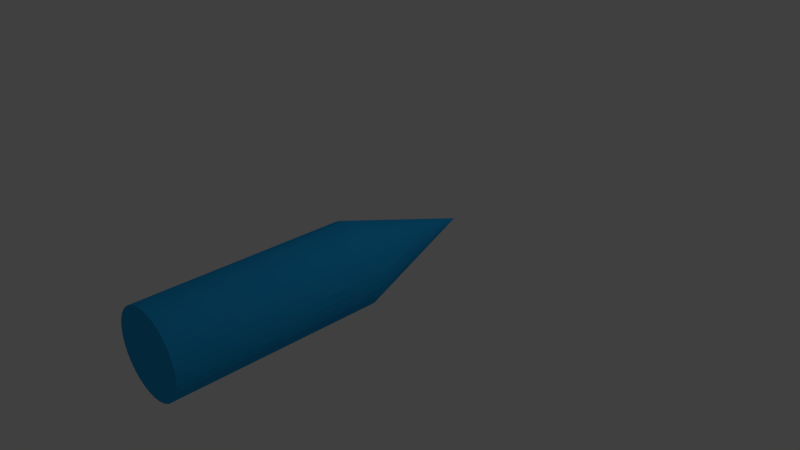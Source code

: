 # Source: bala.blend  (saved by Blender 2.76.0; exported with 4.5.12 LTS)
import bpy
from mathutils import Matrix  # noqa: F401  (used for matrix-valued properties, if any)

bpy.ops.wm.read_factory_settings(use_empty=True)
scene = bpy.context.scene
scene.name = 'Scene'

# ---- collections
col_collection_1 = bpy.data.collections.new('Collection 1'); scene.collection.children.link(col_collection_1)

# ---- materials (node trees are filled in below, after node groups)
mat_balaluminosa = bpy.data.materials.new('BalaLuminosa')
mat_balaluminosa.alpha_threshold = 0.0
mat_balaluminosa.use_transparent_shadow = False
mat_balaluminosa.diffuse_color = (0.01615, 0.3764, 0.8, 1.0)
mat_balaluminosa.roughness = 0.5
mat_balaluminosa.specular_intensity = 0.0
mat_balaluminosa.line_color = (0.0, 0.0, 0.0, 1.0)

# ---- material node trees

# ---- world
world_world = bpy.data.worlds.new('World'); scene.world = world_world
world_world.color = (0.05088, 0.05088, 0.05088)
world_world.use_sun_shadow = False
world_world.sun_shadow_jitter_overblur = 0.0
world_world.cycles.sampling_method = 'MANUAL'
world_world.cycles.sample_map_resolution = 256

# ---- cameras
cam_camera = bpy.data.cameras.new('Camera')
cam_camera.clip_end = 100.0
cam_camera.lens = 35.0
cam_camera.sensor_width = 32.0
cam_camera.sensor_height = 18.0
cam_camera.ortho_scale = 7.314
cam_camera.dof.focus_distance = 0.0
cam_camera.dof.aperture_fstop = 128.0

# ---- lights
light_lamp = bpy.data.lights.new('Lamp', 'POINT')
light_lamp.transmission_factor = 0.0
light_lamp.cutoff_distance = 30.0
light_lamp.energy = 100.0
light_lamp.shadow_buffer_clip_start = 1.001
light_lamp.shadow_soft_size = 0.1
light_lamp.shadow_maximum_resolution = 0.006
light_lamp.use_absolute_resolution = True
light_lamp.cycles.use_multiple_importance_sampling = False

# ---- meshes
me_bala = bpy.data.meshes.new('Bala')
me_bala.from_pydata([(4.32e-08, -0.3625, -0.5677), (-4.842e-15, 1.5, -4.072e-08), (0.1107, -0.3625, -0.5567), (0.2172, -0.3625, -0.5244), (0.3154, -0.3625, -0.472), (0.4014, -0.3625, -0.4014), (0.472, -0.3625, -0.3154), (0.5244, -0.3625, -0.2172), (0.5567, -0.3625, -0.1107), (0.5677, -0.3625, -1.058e-07), (0.5567, -0.3625, 0.1107), (0.5244, -0.3625, 0.2172), (0.472, -0.3625, 0.3154), (0.4014, -0.3625, 0.4014), (0.3154, -0.3625, 0.472), (0.2172, -0.3625, 0.5244), (0.1107, -0.3625, 0.5567), (-1.418e-07, -0.3625, 0.5677), (-0.1107, -0.3625, 0.5567), (-0.2172, -0.3625, 0.5244), (-0.3154, -0.3625, 0.472), (-0.4014, -0.3625, 0.4014), (-0.472, -0.3625, 0.3154), (-0.5244, -0.3625, 0.2172), (-0.5567, -0.3625, 0.1107), (-0.5677, -0.3625, -6.111e-07), (-0.5567, -0.3625, -0.1107), (-0.5244, -0.3625, -0.2172), (-0.472, -0.3625, -0.3154), (-0.4014, -0.3625, -0.4014), (-0.3154, -0.3625, -0.472), (-0.2172, -0.3625, -0.5244), (-0.1107, -0.3625, -0.5567), (4.448e-08, -3.214, -0.5689), (0.111, -3.214, -0.5579), (0.2177, -3.214, -0.5256), (0.316, -3.214, -0.473), (0.4022, -3.214, -0.4022), (0.473, -3.214, -0.316), (0.5256, -3.214, -0.2177), (0.5579, -3.214, -0.111), (0.5689, -3.214, -1.016e-07), (0.5579, -3.214, 0.111), (0.5256, -3.214, 0.2177), (0.473, -3.214, 0.316), (0.4022, -3.214, 0.4022), (0.316, -3.214, 0.473), (0.2177, -3.214, 0.5256), (0.111, -3.214, 0.5579), (-1.409e-07, -3.214, 0.5689), (-0.111, -3.214, 0.5579), (-0.2177, -3.214, 0.5256), (-0.316, -3.214, 0.473), (-0.4022, -3.214, 0.4022), (-0.473, -3.214, 0.316), (-0.5256, -3.214, 0.2177), (-0.5579, -3.214, 0.111), (-0.5689, -3.214, -6.079e-07), (-0.5579, -3.214, -0.111), (-0.5256, -3.214, -0.2177), (-0.473, -3.214, -0.316), (-0.4022, -3.214, -0.4022), (-0.316, -3.214, -0.473), (-0.2177, -3.214, -0.5256), (-0.111, -3.214, -0.5579)], [], [(31, 1, 32), (0, 1, 2), (30, 1, 31), (29, 1, 30), (28, 1, 29), (27, 1, 28), (26, 1, 27), (25, 1, 26), (24, 1, 25), (23, 1, 24), (22, 1, 23), (21, 1, 22), (20, 1, 21), (19, 1, 20), (18, 1, 19), (17, 1, 18), (16, 1, 17), (15, 1, 16), (14, 1, 15), (13, 1, 14), (12, 1, 13), (11, 1, 12), (10, 1, 11), (9, 1, 10), (8, 1, 9), (7, 1, 8), (6, 1, 7), (5, 1, 6), (4, 1, 5), (3, 1, 4), (32, 1, 0), (2, 1, 3), (20, 21, 53, 52), (33, 34, 35, 36, 37, 38, 39, 40, 41, 42, 43, 44, 45, 46, 47, 48, 49, 50, 51, 52, 53, 54, 55, 56, 57, 58, 59, 60, 61, 62, 63, 64), (0, 2, 34, 33), (27, 28, 60, 59), (7, 8, 40, 39), (14, 15, 47, 46), (21, 22, 54, 53), (28, 29, 61, 60), (8, 9, 41, 40), (15, 16, 48, 47), (22, 23, 55, 54), (2, 3, 35, 34), (29, 30, 62, 61), (9, 10, 42, 41), (16, 17, 49, 48), (23, 24, 56, 55), (3, 4, 36, 35), (30, 31, 63, 62), (10, 11, 43, 42), (17, 18, 50, 49), (24, 25, 57, 56), (4, 5, 37, 36), (31, 32, 64, 63), (11, 12, 44, 43), (18, 19, 51, 50), (32, 0, 33, 64), (25, 26, 58, 57), (5, 6, 38, 37), (12, 13, 45, 44), (19, 20, 52, 51), (26, 27, 59, 58), (6, 7, 39, 38), (13, 14, 46, 45)])
me_bala.materials.append(mat_balaluminosa)
me_bala.use_remesh_preserve_volume = False
me_bala.use_remesh_preserve_attributes = False
me_bala.use_mirror_vertex_groups = False
me_bala.update()

# ---- objects
ob_bala = bpy.data.objects.new('Bala', me_bala)
ob_lamp = bpy.data.objects.new('Lamp', light_lamp)
ob_camera = bpy.data.objects.new('Camera', cam_camera)

# ---- transforms, parenting, visibility, modifiers, constraints
ob_bala.location = (0.0, 0.0, 0.0)
ob_bala.lineart.crease_threshold = 0.0
ob_lamp.location = (4.076, 1.005, 5.904)
ob_lamp.rotation_euler = (0.6503, 0.05522, 1.866)
ob_lamp.lock_rotations_4d = False
ob_lamp.empty_display_type = 'ARROWS'
ob_lamp.color = (0.0, 0.0, 0.0, 0.0)
ob_lamp.lineart.crease_threshold = 0.0
ob_camera.location = (7.481, -6.508, 5.344)
ob_camera.rotation_euler = (1.109, 0.01082, 0.8149)
ob_camera.lock_rotations_4d = False
ob_camera.empty_display_type = 'ARROWS'
ob_camera.color = (0.0, 0.0, 0.0, 0.0)
ob_camera.display_type = 'WIRE'
ob_camera.lineart.crease_threshold = 0.0

# ---- collection membership
col_collection_1.objects.link(ob_bala)
col_collection_1.objects.link(ob_lamp)
col_collection_1.objects.link(ob_camera)

# ---- scene / render settings (as saved in the file)
scene.camera = ob_camera
scene.frame_start = 1; scene.frame_end = 250; scene.frame_set(1)
scene.render.engine = 'BLENDER_EEVEE_NEXT'
scene.render.resolution_percentage = 50
scene.render.dither_intensity = 0.0
scene.cycles.use_denoising = False
scene.cycles.samples = 10
scene.cycles.sampling_pattern = 'TABULATED_SOBOL'
scene.cycles.light_sampling_threshold = 0.0
scene.cycles.use_adaptive_sampling = False
scene.cycles.use_light_tree = False
scene.cycles.blur_glossy = 0.0
scene.cycles.pixel_filter_type = 'GAUSSIAN'
scene.cycles.sample_clamp_indirect = 0.0
scene.view_settings.view_transform = 'Standard'
bpy.context.view_layer.update()
